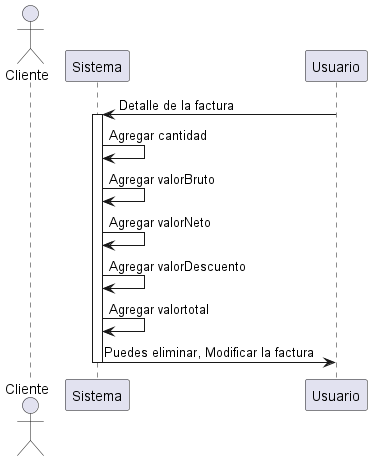

The diagram above was rendered by PlantUML. Its source (embedded in the PNG):
@startuml
actor Cliente
participant Sistema
Usuario -> Sistema: Detalle de la factura
activate Sistema
Sistema -> Sistema: Agregar cantidad
Sistema -> Sistema: Agregar valorBruto
Sistema -> Sistema: Agregar valorNeto
Sistema -> Sistema: Agregar valorDescuento
Sistema -> Sistema: Agregar valortotal

Sistema -> Usuario: Puedes eliminar, Modificar la factura 
deactivate Sistema
@enduml